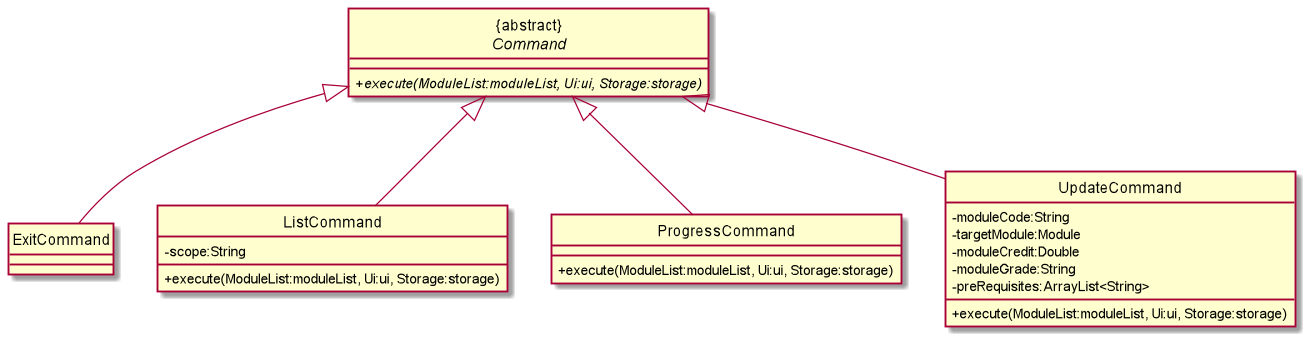

The diagram above was rendered by PlantUML. Its source (embedded in the PNG):
@startuml

hide circle
skinparam classAttributeIconSize 0

class "{abstract}\n<i>Command" {
    +<i>execute(ModuleList:moduleList, Ui:ui, Storage:storage)
}

class "ExitCommand" {
}

class "ListCommand" {
    -scope:String
    +execute(ModuleList:moduleList, Ui:ui, Storage:storage)
}

class "ProgressCommand" {
    +execute(ModuleList:moduleList, Ui:ui, Storage:storage)
}

class "UpdateCommand" {
    -moduleCode:String
    -targetModule:Module
    -moduleCredit:Double
    -moduleGrade:String
    -preRequisites:ArrayList<String>
    +execute(ModuleList:moduleList, Ui:ui, Storage:storage)
}

"{abstract}\n<i>Command" <|-- "ExitCommand"
"{abstract}\n<i>Command" <|-- "ListCommand"
"{abstract}\n<i>Command" <|-- "ProgressCommand"
"{abstract}\n<i>Command" <|-- "UpdateCommand"
@enduml